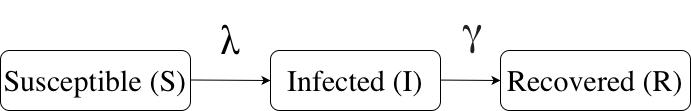

The diagram above was exported from draw.io. Its source (the exported page's mxGraphModel, read from the mxfile embedded in the PNG):
<mxGraphModel dx="1241" dy="1160" grid="1" gridSize="10" guides="1" tooltips="1" connect="1" arrows="1" fold="1" page="1" pageScale="1" pageWidth="850" pageHeight="1100" background="#FFFFFF" math="0" shadow="0">
  <root>
    <mxCell id="0" />
    <mxCell id="1" parent="0" />
    <mxCell id="NXEwm_gQg7eetNNwdvlS-9" value="&lt;span style=&quot;caret-color: rgb(0, 0, 0); color: rgb(0, 0, 0); font-family: Garamond; font-style: normal; font-variant-caps: normal; font-weight: 400; letter-spacing: normal; text-align: center; text-indent: 0px; text-transform: none; white-space: normal; word-spacing: 0px; -webkit-text-stroke-width: 0px; text-decoration: none; float: none; display: inline !important;&quot;&gt;Susceptible (S)&lt;/span&gt;" style="rounded=1;whiteSpace=wrap;html=1;fontSize=30;" vertex="1" parent="1">
      <mxGeometry x="80" y="340" width="190" height="60" as="geometry" />
    </mxCell>
    <mxCell id="NXEwm_gQg7eetNNwdvlS-11" value="" style="endArrow=classic;html=1;rounded=0;" edge="1" parent="1">
      <mxGeometry width="50" height="50" relative="1" as="geometry">
        <mxPoint x="270" y="369.5" as="sourcePoint" />
        <mxPoint x="350" y="370" as="targetPoint" />
      </mxGeometry>
    </mxCell>
    <mxCell id="NXEwm_gQg7eetNNwdvlS-12" value="" style="endArrow=classic;html=1;rounded=0;entryX=0;entryY=0.5;entryDx=0;entryDy=0;" edge="1" parent="1" target="NXEwm_gQg7eetNNwdvlS-19">
      <mxGeometry width="50" height="50" relative="1" as="geometry">
        <mxPoint x="510" y="369.5" as="sourcePoint" />
        <mxPoint x="570" y="369.5" as="targetPoint" />
      </mxGeometry>
    </mxCell>
    <mxCell id="NXEwm_gQg7eetNNwdvlS-15" value="&lt;span style=&quot;caret-color: rgb(0, 0, 0); color: rgb(0, 0, 0); font-style: normal; font-variant-caps: normal; letter-spacing: normal; text-indent: 0px; text-transform: none; white-space: normal; word-spacing: 0px; -webkit-text-stroke-width: 0px; text-decoration: none;&quot;&gt;&lt;span&gt;&lt;font&gt;λ&lt;/font&gt;&lt;/span&gt;&lt;/span&gt;&lt;span style=&quot;caret-color: rgb(0, 0, 0); color: rgb(0, 0, 0); font-style: normal; font-variant-caps: normal; font-weight: 400; letter-spacing: normal; text-indent: 0px; text-transform: none; white-space: normal; word-spacing: 0px; -webkit-text-stroke-width: 0px; text-decoration: none; float: none; display: inline !important;&quot;&gt;&lt;/span&gt;" style="text;whiteSpace=wrap;html=1;fontFamily=Garamond;align=center;fontSize=40;" vertex="1" parent="1">
      <mxGeometry x="290" y="300" width="40" height="50" as="geometry" />
    </mxCell>
    <mxCell id="NXEwm_gQg7eetNNwdvlS-17" value="&lt;font face=&quot;Garamond&quot; color=&quot;#000000&quot;&gt;&lt;span style=&quot;caret-color: rgb(0, 0, 0);&quot;&gt;Infected (I)&lt;/span&gt;&lt;/font&gt;" style="rounded=1;whiteSpace=wrap;html=1;fontSize=30;" vertex="1" parent="1">
      <mxGeometry x="350" y="340" width="170" height="60" as="geometry" />
    </mxCell>
    <mxCell id="NXEwm_gQg7eetNNwdvlS-19" value="&lt;font face=&quot;Garamond&quot;&gt;&lt;span style=&quot;caret-color: rgb(0, 0, 0);&quot;&gt;Recovered (R)&lt;/span&gt;&lt;/font&gt;" style="rounded=1;whiteSpace=wrap;html=1;fontSize=30;" vertex="1" parent="1">
      <mxGeometry x="580" y="340" width="190" height="60" as="geometry" />
    </mxCell>
    <mxCell id="NXEwm_gQg7eetNNwdvlS-21" value="&lt;span style=&quot;caret-color: rgb(0, 0, 0); color: rgb(0, 0, 0); font-style: normal; font-variant-caps: normal; letter-spacing: normal; orphans: auto; text-align: start; text-indent: 0px; text-transform: none; white-space: normal; widows: auto; word-spacing: 0px; -webkit-text-stroke-width: 0px; text-decoration: none;&quot;&gt;&lt;span style=&quot;color: rgb(31, 31, 31);&quot;&gt;γ&lt;/span&gt;&lt;/span&gt;&lt;span style=&quot;caret-color: rgb(0, 0, 0); color: rgb(0, 0, 0); font-style: normal; font-variant-caps: normal; letter-spacing: normal; text-align: start; text-indent: 0px; text-transform: none; white-space: normal; word-spacing: 0px; -webkit-text-stroke-width: 0px; text-decoration: none; float: none; display: inline !important;&quot;&gt;&lt;/span&gt;" style="text;whiteSpace=wrap;html=1;fontSize=40;fontStyle=0;fontFamily=Garamond;" vertex="1" parent="1">
      <mxGeometry x="540" y="290" width="40" height="40" as="geometry" />
    </mxCell>
  </root>
</mxGraphModel>